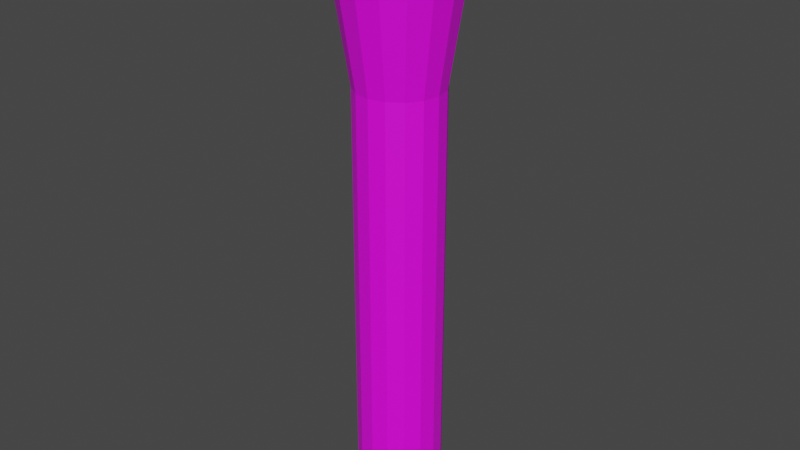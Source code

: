 # Source: centerObject.blend  (saved by Blender 4.3.34; exported with 4.5.12 LTS)
import bpy
from mathutils import Matrix  # noqa: F401  (used for matrix-valued properties, if any)

bpy.ops.wm.read_factory_settings(use_empty=True)
scene = bpy.context.scene
scene.name = 'Scene'

# ---- collections
col_collection = bpy.data.collections.new('Collection'); scene.collection.children.link(col_collection)

# ---- images (referenced by path relative to the original .blend; pixels are not part of the script)
import os
ASSET_DIR = os.environ.get("B2B_ASSET_DIR", "")  # directory of the original .blend (textures are referenced by path, not embedded)
HERE = os.path.dirname(os.path.abspath(__file__))  # packed textures are extracted next to this script under _unpacked/

def load_image(name, relpath, width, height, colorspace="sRGB"):
    """Load a texture the original file referenced (path relative to the .blend, or extracted next to this script)."""
    p = next((c for c in (os.path.join(HERE, relpath), os.path.join(ASSET_DIR, relpath)) if relpath and os.path.exists(c)), "")
    if p:
        img = bpy.data.images.load(p, check_existing=True)
        img.name = name
    else:  # same state as the original file: an image datablock whose file is absent (Cycles renders it pink)
        img = bpy.data.images.new(name, width, height)
        img.source = "FILE"
        img.filepath = "//" + (relpath or name)
    img.colorspace_settings.name = colorspace
    return img
img_fullcoloratlas_png_002 = load_image('fullColorAtlas.png.002', 'texture/fullColorAtlas.png', 1024, 1024, 'sRGB')
img_notfinish_png = load_image('notfinish.png', 'texture/notfinish.png', 1024, 1024, 'sRGB')
img_tesseract_png = load_image('tesseract.png', 'texture/tesseract.png', 1024, 1024, 'sRGB')

# ---- materials (node trees are filled in below, after node groups)
mat_gc_002 = bpy.data.materials.new('gc.002')
mat_glass = bpy.data.materials.new('glass')
mat_screen = bpy.data.materials.new('screen')
mat_tesseract = bpy.data.materials.new('tesseract')
mat_energy = bpy.data.materials.new('energy')
mat_light = bpy.data.materials.new('light')
mat_fusion_ready_0 = bpy.data.materials.new('fusion_ready_0')
mat_fusion_ready_1 = bpy.data.materials.new('fusion_ready_1')
mat_fusion_ready_2 = bpy.data.materials.new('fusion_ready_2')

# ---- node groups
ng_smooth_by_angle_001 = bpy.data.node_groups.new('Smooth by Angle.001', 'GeometryNodeTree')
_s = ng_smooth_by_angle_001.interface.new_socket(name='Mesh', in_out='OUTPUT', socket_type='NodeSocketGeometry')
_s = ng_smooth_by_angle_001.interface.new_socket(name='Mesh', in_out='INPUT', socket_type='NodeSocketGeometry')
_s = ng_smooth_by_angle_001.interface.new_socket(name='Angle', in_out='INPUT', socket_type='NodeSocketFloat')
_s.subtype = 'ANGLE'
_s.default_value = 0.5236
_s.min_value = 0.0
_s.max_value = 3.142
_s.description = 'Maximum face angle for smooth edges'
_s = ng_smooth_by_angle_001.interface.new_socket(name='Ignore Sharpness', in_out='INPUT', socket_type='NodeSocketBool')
_s.force_non_field = True
ng_smooth_by_angle_001.description = 'Set the sharpness of mesh edges based on the angle between the neighboring faces'
ng_smooth_by_angle_001.is_modifier = True
_N = ng_smooth_by_angle_001.nodes; _L = ng_smooth_by_angle_001.links
n0 = _N.new('GeometryNodeSetShadeSmooth'); n0.name = 'Set Shade Smooth'; n0.location = (120, -80)
n0.domain = 'EDGE'
n1 = _N.new('GeometryNodeSetShadeSmooth'); n1.name = 'Set Shade Smooth.001'; n1.location = (300, -80)
n2 = _N.new('NodeGroupOutput'); n2.name = 'Group Output'; n2.location = (480, -80)
n3 = _N.new('GeometryNodeInputMeshEdgeAngle'); n3.name = 'Edge Angle'; n3.location = (-440, -240)
n4 = _N.new('NodeGroupInput'); n4.name = 'Group Input'; n4.location = (-80, -80)
n5 = _N.new('GeometryNodeInputEdgeSmooth'); n5.name = 'Is Edge Smooth'; n5.location = (-260, -120)
n6 = _N.new('GeometryNodeInputShadeSmooth'); n6.name = 'Is Shade Smooth'; n6.location = (-440, -397)
n7 = _N.new('FunctionNodeCompare'); n7.name = 'Compare'; n7.location = (-260, -260)
n7.operation = 'LESS_EQUAL'
n7.inputs[6].default_value = (0.0, 0.0, 0.0, 0.0)
n7.inputs[7].default_value = (0.0, 0.0, 0.0, 0.0)
n8 = _N.new('FunctionNodeBooleanMath'); n8.name = 'Boolean Math.001'; n8.location = (-80, -260)
n9 = _N.new('NodeGroupInput'); n9.name = 'Group Input.001'; n9.location = (-440, -329)
n10 = _N.new('NodeGroupInput'); n10.name = 'Group Input.002'; n10.location = (-259, -189)
n11 = _N.new('FunctionNodeBooleanMath'); n11.name = 'Boolean Math'; n11.location = (-80, -149)
n11.operation = 'OR'
n12 = _N.new('FunctionNodeBooleanMath'); n12.name = 'Boolean Math.002'; n12.location = (-260, -380)
n12.operation = 'OR'
n13 = _N.new('NodeGroupInput'); n13.name = 'Group Input.003'; n13.location = (-440, -460)
_L.new(n3.outputs[0], n7.inputs[0])
_L.new(n1.outputs[0], n2.inputs[0])
_L.new(n9.outputs[1], n7.inputs[1])
_L.new(n7.outputs[0], n8.inputs[0])
_L.new(n4.outputs[0], n0.inputs[0])
_L.new(n0.outputs[0], n1.inputs[0])
_L.new(n8.outputs[0], n0.inputs[2])
_L.new(n10.outputs[2], n11.inputs[1])
_L.new(n5.outputs[0], n11.inputs[0])
_L.new(n11.outputs[0], n0.inputs[1])
_L.new(n13.outputs[2], n12.inputs[1])
_L.new(n6.outputs[0], n12.inputs[0])
_L.new(n12.outputs[0], n8.inputs[1])
n2.is_active_output = True

# ---- material node trees
mat_gc_002.use_nodes = True; mat_gc_002.node_tree.nodes.clear()
_N = mat_gc_002.node_tree.nodes; _L = mat_gc_002.node_tree.links
n0 = _N.new('ShaderNodeBsdfPrincipled'); n0.name = 'Principled BSDF'; n0.location = (10, 300)
n0.distribution = 'GGX'
n0.subsurface_method = 'RANDOM_WALK_SKIN'
n0.inputs[3].default_value = 1.45
n0.inputs[27].default_value = (0.0, 0.0, 0.0, 1.0)
n0.inputs[28].default_value = 1.0
n1 = _N.new('ShaderNodeOutputMaterial'); n1.name = 'Material Output'; n1.location = (300, 300)
n2 = _N.new('ShaderNodeTexImage'); n2.name = 'Image Texture'; n2.location = (-383, 258)
n2.image = img_fullcoloratlas_png_002
n2.interpolation = 'Closest'
_L.new(n0.outputs[0], n1.inputs[0])
_L.new(n2.outputs[0], n0.inputs[0])
n1.is_active_output = True
mat_glass.use_nodes = True; mat_glass.node_tree.nodes.clear()
_N = mat_glass.node_tree.nodes; _L = mat_glass.node_tree.links
n0 = _N.new('ShaderNodeBsdfPrincipled'); n0.name = 'Principled BSDF'; n0.location = (10, 300)
n1 = _N.new('ShaderNodeOutputMaterial'); n1.name = 'Material Output'; n1.location = (300, 300)
_L.new(n0.outputs[0], n1.inputs[0])
n1.is_active_output = True
mat_screen.use_nodes = True; mat_screen.node_tree.nodes.clear()
_N = mat_screen.node_tree.nodes; _L = mat_screen.node_tree.links
n0 = _N.new('ShaderNodeBsdfPrincipled'); n0.name = 'Principled BSDF'; n0.location = (10, 300)
n1 = _N.new('ShaderNodeOutputMaterial'); n1.name = 'Material Output'; n1.location = (300, 300)
n2 = _N.new('ShaderNodeTexImage'); n2.name = 'Image Texture'; n2.location = (-305, 250)
n2.image = img_notfinish_png
_L.new(n0.outputs[0], n1.inputs[0])
_L.new(n2.outputs[0], n0.inputs[0])
n1.is_active_output = True
mat_tesseract.use_nodes = True; mat_tesseract.node_tree.nodes.clear()
_N = mat_tesseract.node_tree.nodes; _L = mat_tesseract.node_tree.links
n0 = _N.new('ShaderNodeBsdfPrincipled'); n0.name = 'Principled BSDF'; n0.location = (10, 300)
n1 = _N.new('ShaderNodeOutputMaterial'); n1.name = 'Material Output'; n1.location = (300, 300)
n2 = _N.new('ShaderNodeTexImage'); n2.name = 'Image Texture'; n2.location = (-321, 265)
n2.image = img_tesseract_png
_L.new(n0.outputs[0], n1.inputs[0])
_L.new(n2.outputs[0], n0.inputs[0])
n1.is_active_output = True
mat_energy.use_nodes = True; mat_energy.node_tree.nodes.clear()
_N = mat_energy.node_tree.nodes; _L = mat_energy.node_tree.links
n0 = _N.new('ShaderNodeBsdfPrincipled'); n0.name = 'Principled BSDF'; n0.location = (10, 300)
n1 = _N.new('ShaderNodeOutputMaterial'); n1.name = 'Material Output'; n1.location = (300, 300)
_L.new(n0.outputs[0], n1.inputs[0])
n1.is_active_output = True
mat_light.use_nodes = True; mat_light.node_tree.nodes.clear()
_N = mat_light.node_tree.nodes; _L = mat_light.node_tree.links
n0 = _N.new('ShaderNodeBsdfPrincipled'); n0.name = 'Principled BSDF'; n0.location = (10, 300)
n1 = _N.new('ShaderNodeOutputMaterial'); n1.name = 'Material Output'; n1.location = (300, 300)
_L.new(n0.outputs[0], n1.inputs[0])
n1.is_active_output = True
mat_fusion_ready_0.use_nodes = True; mat_fusion_ready_0.node_tree.nodes.clear()
_N = mat_fusion_ready_0.node_tree.nodes; _L = mat_fusion_ready_0.node_tree.links
n0 = _N.new('ShaderNodeBsdfPrincipled'); n0.name = 'Principled BSDF'; n0.location = (10, 300)
n1 = _N.new('ShaderNodeOutputMaterial'); n1.name = 'Material Output'; n1.location = (300, 300)
_L.new(n0.outputs[0], n1.inputs[0])
n1.is_active_output = True
mat_fusion_ready_1.use_nodes = True; mat_fusion_ready_1.node_tree.nodes.clear()
_N = mat_fusion_ready_1.node_tree.nodes; _L = mat_fusion_ready_1.node_tree.links
n0 = _N.new('ShaderNodeBsdfPrincipled'); n0.name = 'Principled BSDF'; n0.location = (10, 300)
n1 = _N.new('ShaderNodeOutputMaterial'); n1.name = 'Material Output'; n1.location = (300, 300)
_L.new(n0.outputs[0], n1.inputs[0])
n1.is_active_output = True
mat_fusion_ready_2.use_nodes = True; mat_fusion_ready_2.node_tree.nodes.clear()
_N = mat_fusion_ready_2.node_tree.nodes; _L = mat_fusion_ready_2.node_tree.links
n0 = _N.new('ShaderNodeBsdfPrincipled'); n0.name = 'Principled BSDF'; n0.location = (10, 300)
n1 = _N.new('ShaderNodeOutputMaterial'); n1.name = 'Material Output'; n1.location = (300, 300)
_L.new(n0.outputs[0], n1.inputs[0])
n1.is_active_output = True

# ---- world
world_world = bpy.data.worlds.new('World'); scene.world = world_world
world_world.use_nodes = True; world_world.node_tree.nodes.clear()
_N = world_world.node_tree.nodes; _L = world_world.node_tree.links
n0 = _N.new('ShaderNodeOutputWorld'); n0.name = 'World Output'; n0.location = (300, 300)
n1 = _N.new('ShaderNodeBackground'); n1.name = 'Background'; n1.location = (10, 300)
n1.inputs[0].default_value = (0.05088, 0.05088, 0.05088, 1.0)
_L.new(n1.outputs[0], n0.inputs[0])
n0.is_active_output = True
world_world.color = (0.05088, 0.05088, 0.05088)
world_world.use_sun_shadow = False
world_world.sun_shadow_jitter_overblur = 0.0

# ---- meshes
me_cylinder_003 = bpy.data.meshes.new('Cylinder.003')
me_cylinder_003.from_pydata([(0.102, -0.1388, 0.5773), (0.1328, -0.09209, 0.5773), (-0.1434, -0.03872, 0.5773), (-0.1322, -0.09355, 0.5773), (0.1434, -0.03713, 0.5773), (0.1322, 0.0177, 0.5773), (-0.1009, -0.1399, 0.5773), (-0.1328, 0.01623, 0.5773), (0.0007948, -0.1814, 0.5773), (0.05563, -0.1701, 0.5773), (-0.05416, -0.1708, 0.5773), (0.1009, 0.06407, 0.5773), (-0.0007949, 0.1055, 0.5773), (0.05416, 0.09491, 0.5773), (-0.102, 0.06294, 0.5773), (-0.05563, 0.0943, 0.5773), (-0.1328, 0.01624, 1.067), (-0.07446, -0.00756, 1.129), (-0.125, 0.01305, 1.098), (-0.1036, 0.00434, 1.12), (-0.05718, 0.01862, 1.129), (-0.102, 0.06295, 1.067), (-0.07959, 0.04079, 1.12), (-0.09599, 0.05701, 1.098), (0.05416, 0.09491, 1.067), (0.03036, 0.03654, 1.129), (0.05097, 0.08709, 1.098), (0.04226, 0.06573, 1.12), (0.05655, 0.01926, 1.129), (0.1009, 0.06407, 1.067), (0.07871, 0.04166, 1.12), (0.09493, 0.05807, 1.098), (-0.05563, 0.0943, 1.067), (-0.03118, 0.0362, 1.129), (-0.05235, 0.08652, 1.098), (-0.04341, 0.06525, 1.12), (-0.0004456, 0.04249, 1.129), (-0.0007949, 0.1055, 1.067), (-0.0006203, 0.07401, 1.12), (-0.0007481, 0.09708, 1.098), (0.03118, -0.112, 1.129), (0.05563, -0.1701, 1.067), (0.04341, -0.1411, 1.12), (0.05235, -0.1624, 1.098), (0.102, -0.1388, 1.067), (0.05718, -0.09447, 1.129), (0.09599, -0.1329, 1.098), (0.07959, -0.1166, 1.12), (-0.03036, -0.1124, 1.129), (-0.05416, -0.1708, 1.067), (-0.04226, -0.1416, 1.12), (-0.05097, -0.1629, 1.098), (0.0007948, -0.1814, 1.067), (0.0004456, -0.1183, 1.129), (0.000748, -0.1729, 1.098), (0.0006202, -0.1499, 1.12), (0.07412, -0.006736, 1.129), (0.1322, 0.01771, 1.067), (0.1032, 0.005486, 1.12), (0.1244, 0.01443, 1.098), (-0.05655, -0.0951, 1.129), (-0.1009, -0.1399, 1.067), (-0.07871, -0.1175, 1.12), (-0.09493, -0.1339, 1.098), (-0.1434, -0.03872, 1.067), (-0.08041, -0.03837, 1.129), (-0.135, -0.03867, 1.098), (-0.1119, -0.03854, 1.12), (-0.07412, -0.06911, 1.129), (-0.1322, -0.09355, 1.067), (-0.1032, -0.08133, 1.12), (-0.1244, -0.09028, 1.098), (0.08041, -0.03748, 1.129), (0.1434, -0.03713, 1.067), (0.1119, -0.0373, 1.12), (0.135, -0.03717, 1.098), (0.07446, -0.06828, 1.129), (0.1328, -0.09208, 1.067), (0.1036, -0.08018, 1.12), (0.125, -0.08889, 1.098), (0.136, -0.1724, 0.8855), (0.1281, -0.1646, 0.9783), (0.1668, -0.1059, 0.9783), (0.1771, -0.1101, 0.8855), (-0.1913, -0.03899, 0.8855), (-0.1801, -0.03892, 0.9783), (-0.166, -0.1078, 0.9783), (-0.1763, -0.1121, 0.8855), (0.1801, -0.03693, 0.9783), (0.1913, -0.03687, 0.8855), (0.166, 0.03193, 0.9783), (0.1763, 0.03625, 0.8855), (-0.1267, -0.166, 0.9783), (-0.1345, -0.1739, 0.8855), (-0.1771, 0.03429, 0.8855), (-0.1668, 0.03008, 0.9783), (0.00106, -0.2292, 0.8855), (0.000998, -0.218, 0.9783), (0.06985, -0.204, 0.9783), (0.07418, -0.2142, 0.8855), (-0.06801, -0.2047, 0.9783), (-0.07222, -0.215, 0.8855), (0.1267, 0.09014, 0.9783), (0.1345, 0.09808, 0.8855), (-0.0009981, 0.1422, 0.9783), (-0.00106, 0.1533, 0.8855), (0.07222, 0.1392, 0.8855), (0.06801, 0.1289, 0.9783), (-0.1281, 0.08873, 0.9783), (-0.136, 0.09658, 0.8855), (-0.07418, 0.1384, 0.8855), (-0.06985, 0.1281, 0.9783), (-0.145, 0.02121, 0.9284), (-0.1355, 0.01734, 0.9702), (-0.1041, 0.065, 0.9702), (-0.1114, 0.07221, 0.9284), (-0.145, 0.02119, 0.8853), (-0.1113, 0.07217, 0.8853), (0.05914, 0.1071, 0.9284), (0.05526, 0.09761, 0.9702), (0.1029, 0.06615, 0.9702), (0.1101, 0.07344, 0.9284), (0.05912, 0.1071, 0.8853), (0.1101, 0.0734, 0.8853), (-0.06074, 0.1064, 0.9284), (-0.05676, 0.09699, 0.9702), (-0.0008111, 0.1084, 0.9702), (-0.0008679, 0.1187, 0.9284), (-0.06072, 0.1064, 0.8853), (-0.0008676, 0.1186, 0.8853), (0.06074, -0.1823, 0.9284), (0.06072, -0.1822, 0.8853), (0.1113, -0.148, 0.8853), (0.1114, -0.1481, 0.9284), (0.05676, -0.1728, 0.9702), (0.1041, -0.1408, 0.9702), (-0.05914, -0.183, 0.9284), (-0.05912, -0.1829, 0.8853), (0.0008676, -0.1945, 0.8853), (0.0008679, -0.1945, 0.9284), (-0.05526, -0.1735, 0.9702), (0.000811, -0.1843, 0.9702), (0.1444, 0.02281, 0.9284), (0.1443, 0.02279, 0.8853), (0.1349, 0.01884, 0.9702), (-0.1101, -0.1493, 0.9284), (-0.1101, -0.1493, 0.8853), (-0.1029, -0.142, 0.9702), (-0.1566, -0.03879, 0.8853), (-0.1566, -0.03879, 0.9284), (-0.1464, -0.03874, 0.9702), (-0.1444, -0.09866, 0.9284), (-0.1443, -0.09864, 0.8853), (-0.1349, -0.09469, 0.9702), (0.1566, -0.03706, 0.9284), (0.1566, -0.03706, 0.8853), (0.1464, -0.03711, 0.9702), (0.145, -0.09706, 0.9284), (0.145, -0.09704, 0.8853), (0.1355, -0.09319, 0.9702), (-0.07446, -0.00756, 1.144), (-0.05718, 0.01863, 1.144), (0.03036, 0.03654, 1.144), (0.05655, 0.01926, 1.144), (-0.03118, 0.0362, 1.144), (-0.0004456, 0.04249, 1.144), (0.05718, -0.09447, 1.144), (0.03118, -0.112, 1.144), (0.0004456, -0.1183, 1.144), (-0.03036, -0.1124, 1.144), (0.07412, -0.006736, 1.144), (-0.05655, -0.0951, 1.144), (-0.08041, -0.03837, 1.144), (-0.07412, -0.06911, 1.144), (0.08041, -0.03748, 1.144), (0.07446, -0.06828, 1.144), (0.102, -0.1388, -0.9004), (0.1328, -0.09209, -0.9004), (-0.1434, -0.03872, -0.9004), (-0.1322, -0.09355, -0.9004), (0.1434, -0.03713, -0.9004), (0.1322, 0.0177, -0.9004), (-0.1009, -0.1399, -0.9004), (-0.1328, 0.01623, -0.9004), (0.0007948, -0.1814, -0.9004), (0.05563, -0.1701, -0.9004), (-0.05416, -0.1708, -0.9004), (0.1009, 0.06407, -0.9004), (-0.0007949, 0.1055, -0.9004), (0.05416, 0.09491, -0.9004), (-0.102, 0.06294, -0.9004), (-0.05563, 0.0943, -0.9004)], [], [(102, 107, 24, 29), (104, 111, 32, 37), (108, 95, 16, 21), (82, 88, 73, 77), (100, 97, 52, 49), (92, 100, 49, 61), (86, 92, 61, 69), (97, 98, 41, 52), (95, 85, 64, 16), (81, 82, 77, 44), (90, 102, 29, 57), (12, 15, 110, 105), (88, 90, 57, 73), (85, 86, 69, 64), (107, 104, 37, 24), (11, 13, 106, 103), (2, 84, 94, 7), (3, 87, 84, 2), (11, 103, 91, 5), (6, 93, 87, 3), (9, 99, 96, 8), (10, 101, 93, 6), (4, 89, 83, 1), (13, 12, 105, 106), (76, 72, 174, 175), (8, 96, 101, 10), (5, 91, 89, 4), (111, 108, 21, 32), (1, 83, 80, 0), (0, 80, 99, 9), (15, 14, 109, 110), (17, 20, 22, 19), (19, 22, 23, 18), (18, 23, 21, 16), (25, 28, 30, 27), (27, 30, 31, 26), (26, 31, 29, 24), (33, 36, 38, 35), (35, 38, 39, 34), (34, 39, 37, 32), (20, 33, 35, 22), (22, 35, 34, 23), (23, 34, 32, 21), (36, 25, 27, 38), (38, 27, 26, 39), (39, 26, 24, 37), (41, 44, 46, 43), (43, 46, 47, 42), (42, 47, 45, 40), (49, 52, 54, 51), (51, 54, 55, 50), (50, 55, 53, 48), (57, 29, 31, 59), (59, 31, 30, 58), (58, 30, 28, 56), (61, 49, 51, 63), (63, 51, 50, 62), (62, 50, 48, 60), (52, 41, 43, 54), (54, 43, 42, 55), (55, 42, 40, 53), (16, 64, 66, 18), (18, 66, 67, 19), (19, 67, 65, 17), (69, 61, 63, 71), (71, 63, 62, 70), (70, 62, 60, 68), (73, 57, 59, 75), (75, 59, 58, 74), (74, 58, 56, 72), (77, 73, 75, 79), (79, 75, 74, 78), (78, 74, 72, 76), (64, 69, 71, 66), (66, 71, 70, 67), (67, 70, 68, 65), (44, 77, 79, 46), (46, 79, 78, 47), (47, 78, 76, 45), (14, 7, 94, 109), (111, 104, 126, 125), (99, 80, 132, 131), (95, 108, 114, 113), (90, 88, 156, 144), (94, 84, 148, 116), (97, 100, 140, 141), (103, 106, 122, 123), (98, 97, 141, 134), (106, 105, 129, 122), (82, 81, 135, 159), (89, 91, 143, 155), (96, 99, 131, 138), (104, 107, 119, 126), (80, 83, 158, 132), (100, 92, 147, 140), (110, 109, 117, 128), (92, 86, 153, 147), (86, 85, 150, 153), (101, 96, 138, 137), (107, 102, 120, 119), (108, 111, 125, 114), (84, 87, 152, 148), (93, 101, 137, 146), (105, 110, 128, 129), (87, 93, 146, 152), (81, 98, 134, 135), (109, 94, 116, 117), (88, 82, 159, 156), (102, 90, 144, 120), (85, 95, 113, 150), (83, 89, 155, 158), (91, 103, 123, 143), (98, 81, 44, 41), (113, 114, 115, 112), (112, 115, 117, 116), (119, 120, 121, 118), (118, 121, 123, 122), (125, 126, 127, 124), (124, 127, 129, 128), (114, 125, 124, 115), (115, 124, 128, 117), (126, 119, 118, 127), (127, 118, 122, 129), (131, 132, 133, 130), (130, 133, 135, 134), (137, 138, 139, 136), (136, 139, 141, 140), (143, 123, 121, 142), (142, 121, 120, 144), (146, 137, 136, 145), (145, 136, 140, 147), (138, 131, 130, 139), (139, 130, 134, 141), (116, 148, 149, 112), (112, 149, 150, 113), (152, 146, 145, 151), (151, 145, 147, 153), (155, 143, 142, 154), (154, 142, 144, 156), (158, 155, 154, 157), (157, 154, 156, 159), (148, 152, 151, 149), (149, 151, 153, 150), (132, 158, 157, 133), (133, 157, 159, 135), (161, 160, 172, 173, 171, 169, 168, 167, 166, 175, 174, 170, 163, 162, 165, 164), (72, 56, 170, 174), (45, 76, 175, 166), (68, 60, 171, 173), (33, 20, 161, 164), (17, 65, 172, 160), (20, 17, 160, 161), (53, 40, 167, 168), (40, 45, 166, 167), (65, 68, 173, 172), (28, 25, 162, 163), (60, 48, 169, 171), (25, 36, 165, 162), (56, 28, 163, 170), (48, 53, 168, 169), (36, 33, 164, 165), (3, 2, 178, 179), (11, 5, 181, 187), (7, 14, 190, 183), (1, 0, 176, 177), (10, 6, 182, 186), (13, 11, 187, 189), (9, 8, 184, 185), (15, 12, 188, 191), (2, 7, 183, 178), (14, 15, 191, 190), (6, 3, 179, 182), (12, 13, 189, 188), (5, 4, 180, 181), (0, 9, 185, 176), (4, 1, 177, 180), (8, 10, 186, 184)])
_uv = me_cylinder_003.uv_layers.new(name='UVMap')
_uv.uv.foreach_set('vector', [0.1598, 0.8399, 0.1598, 0.8399, 0.1598, 0.8399, 0.1598, 0.8399, 0.1598, 0.8399, 0.1598, 0.8399, 0.1598, 0.8399, 0.1598, 0.8399, 0.1598, 0.8399, 0.1598, 0.8399, 0.1598, 0.8399, 0.1598, 0.8399, 0.1598, 0.8399, 0.1598, 0.8399, 0.1598, 0.8399, 0.1598, 0.8399, 0.1598, 0.8399, 0.1598, 0.8399, 0.1598, 0.8399, 0.1598, 0.8399, 0.1598, 0.8399, 0.1598, 0.8399, 0.1598, 0.8399, 0.1598, 0.8399, 0.1598, 0.8399, 0.1598, 0.8399, 0.1598, 0.8399, 0.1598, 0.8399, 0.1598, 0.8399, 0.1598, 0.8399, 0.1598, 0.8399, 0.1598, 0.8399, 0.1598, 0.8399, 0.1598, 0.8399, 0.1598, 0.8399, 0.1598, 0.8399, 0.1598, 0.8399, 0.1598, 0.8399, 0.1598, 0.8399, 0.1598, 0.8399, 0.1598, 0.8399, 0.1598, 0.8399, 0.1598, 0.8399, 0.1598, 0.8399, 0.1598, 0.8399, 0.1598, 0.8399, 0.1598, 0.8399, 0.1598, 0.8399, 0.1598, 0.8399, 0.1598, 0.8399, 0.1598, 0.8399, 0.1598, 0.8399, 0.1598, 0.8399, 0.1598, 0.8399, 0.1598, 0.8399, 0.1598, 0.8399, 0.1598, 0.8399, 0.1598, 0.8399, 0.1598, 0.8399, 0.1598, 0.8399, 0.1598, 0.8399, 0.1598, 0.8399, 0.1598, 0.8399, 0.1598, 0.8399, 0.1598, 0.8399, 0.1598, 0.8399, 0.1598, 0.8399, 0.1598, 0.8399, 0.1598, 0.8399, 0.1598, 0.8399, 0.1598, 0.8399, 0.1598, 0.8399, 0.1598, 0.8399, 0.1598, 0.8399, 0.1598, 0.8399, 0.1598, 0.8399, 0.1598, 0.8399, 0.1598, 0.8399, 0.1598, 0.8399, 0.1598, 0.8399, 0.1598, 0.8399, 0.1598, 0.8399, 0.1598, 0.8399, 0.1598, 0.8399, 0.1598, 0.8399, 0.1598, 0.8399, 0.1598, 0.8399, 0.1598, 0.8399, 0.1598, 0.8399, 0.1598, 0.8399, 0.1598, 0.8399, 0.1598, 0.8399, 0.1598, 0.8399, 0.1598, 0.8399, 0.1598, 0.8399, 0.1598, 0.8399, 0.1598, 0.8634, 0.1598, 0.8634, 0.1598, 0.8634, 0.1598, 0.8634, 0.1598, 0.8399, 0.1598, 0.8399, 0.1598, 0.8399, 0.1598, 0.8399, 0.1598, 0.8399, 0.1598, 0.8399, 0.1598, 0.8399, 0.1598, 0.8399, 0.1598, 0.8399, 0.1598, 0.8399, 0.1598, 0.8399, 0.1598, 0.8399, 0.1598, 0.8399, 0.1598, 0.8399, 0.1598, 0.8399, 0.1598, 0.8399, 0.1598, 0.8399, 0.1598, 0.8399, 0.1598, 0.8399, 0.1598, 0.8399, 0.1598, 0.8399, 0.1598, 0.8399, 0.1598, 0.8399, 0.1598, 0.8399, 0.1598, 0.8399, 0.1598, 0.8399, 0.1598, 0.8399, 0.1598, 0.8399, 0.1598, 0.8399, 0.1598, 0.8399, 0.1598, 0.8399, 0.1598, 0.8399, 0.1598, 0.8399, 0.1598, 0.8399, 0.1598, 0.8399, 0.1598, 0.8399, 0.1598, 0.8399, 0.1598, 0.8399, 0.1598, 0.8399, 0.1598, 0.8399, 0.1598, 0.8399, 0.1598, 0.8399, 0.1598, 0.8399, 0.1598, 0.8399, 0.1598, 0.8399, 0.1598, 0.8399, 0.1598, 0.8399, 0.1598, 0.8399, 0.1598, 0.8399, 0.1598, 0.8399, 0.1598, 0.8399, 0.1598, 0.8399, 0.1598, 0.8399, 0.1598, 0.8399, 0.1598, 0.8399, 0.1598, 0.8399, 0.1598, 0.8399, 0.1598, 0.8399, 0.1598, 0.8399, 0.1598, 0.8399, 0.1598, 0.8399, 0.1598, 0.8399, 0.1598, 0.8399, 0.1598, 0.8399, 0.1598, 0.8399, 0.1598, 0.8399, 0.1598, 0.8399, 0.1598, 0.8399, 0.1598, 0.8399, 0.1598, 0.8399, 0.1598, 0.8399, 0.1598, 0.8399, 0.1598, 0.8399, 0.1598, 0.8399, 0.1598, 0.8399, 0.1598, 0.8399, 0.1598, 0.8399, 0.1598, 0.8399, 0.1598, 0.8399, 0.1598, 0.8399, 0.1598, 0.8399, 0.1598, 0.8399, 0.1598, 0.8399, 0.1598, 0.8399, 0.1598, 0.8399, 0.1598, 0.8399, 0.1598, 0.8399, 0.1598, 0.8399, 0.1598, 0.8399, 0.1598, 0.8399, 0.1598, 0.8399, 0.1598, 0.8399, 0.1598, 0.8399, 0.1598, 0.8399, 0.1598, 0.8399, 0.1598, 0.8399, 0.1598, 0.8399, 0.1598, 0.8399, 0.1598, 0.8399, 0.1598, 0.8399, 0.1598, 0.8399, 0.1598, 0.8399, 0.1598, 0.8399, 0.1598, 0.8399, 0.1598, 0.8399, 0.1598, 0.8399, 0.1598, 0.8399, 0.1598, 0.8399, 0.1598, 0.8399, 0.1598, 0.8399, 0.1598, 0.8399, 0.1598, 0.8399, 0.1598, 0.8399, 0.1598, 0.8399, 0.1598, 0.8399, 0.1598, 0.8399, 0.1598, 0.8399, 0.1598, 0.8399, 0.1598, 0.8399, 0.1598, 0.8399, 0.1598, 0.8399, 0.1598, 0.8399, 0.1598, 0.8399, 0.1598, 0.8399, 0.1598, 0.8399, 0.1598, 0.8399, 0.1598, 0.8399, 0.1598, 0.8399, 0.1598, 0.8399, 0.1598, 0.8399, 0.1598, 0.8399, 0.1598, 0.8399, 0.1598, 0.8399, 0.1598, 0.8399, 0.1598, 0.8399, 0.1598, 0.8399, 0.1598, 0.8399, 0.1598, 0.8399, 0.1598, 0.8399, 0.1598, 0.8399, 0.1598, 0.8399, 0.1598, 0.8399, 0.1598, 0.8399, 0.1598, 0.8399, 0.1598, 0.8399, 0.1598, 0.8399, 0.1598, 0.8399, 0.1598, 0.8399, 0.1598, 0.8399, 0.1598, 0.8399, 0.1598, 0.8399, 0.1598, 0.8399, 0.1598, 0.8399, 0.1598, 0.8399, 0.1598, 0.8399, 0.1598, 0.8399, 0.1598, 0.8399, 0.1598, 0.8399, 0.1598, 0.8399, 0.1598, 0.8399, 0.1598, 0.8399, 0.1598, 0.8399, 0.1598, 0.8399, 0.1598, 0.8399, 0.1598, 0.8399, 0.1598, 0.8399, 0.1598, 0.8399, 0.1598, 0.8399, 0.1598, 0.8399, 0.1598, 0.8399, 0.1598, 0.8399, 0.1598, 0.8399, 0.1598, 0.8399, 0.1598, 0.8399, 0.1598, 0.8399, 0.1598, 0.8399, 0.1598, 0.8399, 0.1598, 0.8399, 0.1598, 0.8399, 0.1598, 0.8399, 0.1598, 0.8399, 0.1598, 0.8399, 0.1598, 0.8399, 0.1598, 0.8399, 0.1598, 0.8399, 0.1598, 0.8399, 0.1598, 0.8399, 0.1598, 0.8399, 0.1598, 0.8399, 0.1598, 0.8399, 0.1598, 0.8399, 0.1598, 0.8399, 0.1598, 0.8399, 0.1598, 0.8399, 0.1598, 0.8399, 0.1598, 0.8399, 0.1598, 0.8399, 0.1598, 0.8399, 0.1598, 0.8399, 0.1598, 0.8399, 0.1598, 0.8399, 0.1598, 0.8399, 0.1598, 0.8399, 0.1598, 0.8399, 0.1598, 0.8399, 0.1598, 0.8399, 0.1598, 0.8399, 0.1598, 0.8399, 0.1598, 0.8399, 0.1598, 0.8399, 0.1598, 0.8399, 0.1598, 0.8399, 0.1598, 0.8399, 0.1598, 0.8399, 0.1598, 0.8399, 0.1598, 0.8399, 0.1598, 0.8399, 0.1598, 0.8399, 0.1598, 0.8399, 0.1598, 0.8399, 0.1598, 0.8461, 0.1598, 0.8461, 0.1598, 0.8461, 0.1598, 0.8461, 0.1598, 0.8461, 0.1598, 0.8461, 0.1598, 0.8461, 0.1598, 0.8461, 0.1598, 0.8461, 0.1598, 0.8461, 0.1598, 0.8461, 0.1598, 0.8461, 0.1598, 0.8461, 0.1598, 0.8461, 0.1598, 0.8461, 0.1598, 0.8461, 0.1598, 0.8461, 0.1598, 0.8461, 0.1598, 0.8461, 0.1598, 0.8461, 0.1598, 0.8461, 0.1598, 0.8461, 0.1598, 0.8461, 0.1598, 0.8461, 0.1598, 0.8461, 0.1598, 0.8461, 0.1598, 0.8461, 0.1598, 0.8461, 0.1598, 0.8461, 0.1598, 0.8461, 0.1598, 0.8461, 0.1598, 0.8461, 0.1598, 0.8461, 0.1598, 0.8461, 0.1598, 0.8461, 0.1598, 0.8461, 0.1598, 0.8461, 0.1598, 0.8461, 0.1598, 0.8461, 0.1598, 0.8461, 0.1598, 0.8461, 0.1598, 0.8461, 0.1598, 0.8461, 0.1598, 0.8461, 0.1598, 0.8461, 0.1598, 0.8461, 0.1598, 0.8461, 0.1598, 0.8461, 0.1598, 0.8461, 0.1598, 0.8461, 0.1598, 0.8461, 0.1598, 0.8461, 0.1598, 0.8461, 0.1598, 0.8461, 0.1598, 0.8461, 0.1598, 0.8461, 0.1598, 0.8461, 0.1598, 0.8461, 0.1598, 0.8461, 0.1598, 0.8461, 0.1598, 0.8461, 0.1598, 0.8461, 0.1598, 0.8461, 0.1598, 0.8461, 0.1598, 0.8461, 0.1598, 0.8461, 0.1598, 0.8461, 0.1598, 0.8461, 0.1598, 0.8461, 0.1598, 0.8461, 0.1598, 0.8461, 0.1598, 0.8461, 0.1598, 0.8461, 0.1598, 0.8461, 0.1598, 0.8461, 0.1598, 0.8461, 0.1598, 0.8461, 0.1598, 0.8461, 0.1598, 0.8461, 0.1598, 0.8461, 0.1598, 0.8461, 0.1598, 0.8461, 0.1598, 0.8461, 0.1598, 0.8461, 0.1598, 0.8461, 0.1598, 0.8461, 0.1598, 0.8461, 0.1598, 0.8461, 0.1598, 0.8461, 0.1598, 0.8461, 0.1598, 0.8461, 0.1598, 0.8461, 0.1598, 0.8461, 0.1598, 0.8461, 0.1598, 0.8461, 0.1598, 0.8461, 0.1598, 0.8461, 0.1598, 0.8461, 0.1598, 0.8461, 0.1598, 0.8461, 0.1598, 0.8461, 0.1598, 0.8461, 0.1598, 0.8461, 0.1598, 0.8461, 0.1598, 0.8461, 0.1598, 0.8461, 0.1598, 0.8461, 0.1598, 0.8461, 0.1598, 0.8461, 0.1598, 0.8461, 0.1598, 0.8461, 0.1598, 0.8461, 0.1598, 0.8461, 0.1598, 0.8461, 0.1598, 0.8461, 0.1598, 0.8461, 0.1598, 0.8461, 0.1598, 0.8461, 0.1598, 0.8461, 0.1598, 0.8461, 0.1598, 0.8461, 0.1598, 0.8461, 0.1598, 0.8461, 0.1598, 0.8461, 0.1598, 0.8461, 0.1598, 0.8461, 0.1598, 0.8461, 0.1598, 0.8461, 0.1598, 0.8399, 0.1598, 0.8399, 0.1598, 0.8399, 0.1598, 0.8399, 0.1598, 0.8542, 0.1598, 0.8542, 0.1598, 0.8542, 0.1598, 0.8542, 0.1598, 0.8542, 0.1598, 0.8542, 0.1598, 0.8542, 0.1598, 0.8542, 0.1598, 0.8542, 0.1598, 0.8542, 0.1598, 0.8542, 0.1598, 0.8542, 0.1598, 0.8542, 0.1598, 0.8542, 0.1598, 0.8542, 0.1598, 0.8542, 0.1598, 0.8542, 0.1598, 0.8542, 0.1598, 0.8542, 0.1598, 0.8542, 0.1598, 0.8542, 0.1598, 0.8542, 0.1598, 0.8542, 0.1598, 0.8542, 0.1598, 0.8542, 0.1598, 0.8542, 0.1598, 0.8542, 0.1598, 0.8542, 0.1598, 0.8542, 0.1598, 0.8542, 0.1598, 0.8542, 0.1598, 0.8542, 0.1598, 0.8542, 0.1598, 0.8542, 0.1598, 0.8542, 0.1598, 0.8542, 0.1598, 0.8542, 0.1598, 0.8542, 0.1598, 0.8542, 0.1598, 0.8542, 0.1598, 0.8542, 0.1598, 0.8542, 0.1598, 0.8542, 0.1598, 0.8542, 0.1598, 0.8542, 0.1598, 0.8542, 0.1598, 0.8542, 0.1598, 0.8542, 0.1598, 0.8542, 0.1598, 0.8542, 0.1598, 0.8542, 0.1598, 0.8542, 0.1598, 0.8542, 0.1598, 0.8542, 0.1598, 0.8542, 0.1598, 0.8542, 0.1598, 0.8542, 0.1598, 0.8542, 0.1598, 0.8542, 0.1598, 0.8542, 0.1598, 0.8542, 0.1598, 0.8542, 0.1598, 0.8542, 0.1598, 0.8542, 0.1598, 0.8542, 0.1598, 0.8542, 0.1598, 0.8542, 0.1598, 0.8542, 0.1598, 0.8542, 0.1598, 0.8542, 0.1598, 0.8542, 0.1598, 0.8542, 0.1598, 0.8542, 0.1598, 0.8542, 0.1598, 0.8542, 0.1598, 0.8542, 0.1598, 0.8542, 0.1598, 0.8542, 0.1598, 0.8542, 0.1598, 0.8542, 0.1598, 0.8542, 0.1598, 0.8542, 0.1598, 0.8542, 0.1598, 0.8542, 0.1598, 0.8542, 0.1598, 0.8542, 0.1598, 0.8542, 0.1598, 0.8542, 0.1598, 0.8542, 0.1598, 0.8542, 0.1598, 0.8542, 0.1598, 0.8542, 0.1598, 0.8542, 0.1598, 0.8542, 0.1598, 0.8542, 0.1598, 0.8542, 0.1598, 0.8542, 0.1598, 0.8542, 0.1598, 0.8542, 0.1598, 0.8542, 0.1598, 0.8542, 0.1598, 0.8542, 0.1598, 0.8542, 0.1598, 0.8542, 0.1598, 0.8542, 0.1598, 0.8542, 0.1598, 0.8542, 0.1598, 0.8542, 0.1598, 0.8542, 0.1598, 0.8542, 0.1598, 0.8542, 0.1598, 0.8542, 0.1598, 0.8542, 0.1598, 0.8542, 0.1598, 0.8542, 0.1598, 0.8542, 0.1598, 0.8542, 0.1598, 0.8542, 0.1598, 0.8542, 0.1598, 0.8542, 0.1598, 0.8542, 0.1598, 0.8542, 0.1598, 0.8542, 0.1598, 0.8542, 0.1598, 0.8542, 0.1598, 0.8542, 0.1598, 0.8542, 0.1598, 0.8542, 0.1598, 0.8781, 0.1598, 0.8781, 0.1598, 0.8781, 0.1598, 0.8781, 0.1598, 0.8781, 0.1598, 0.8781, 0.1598, 0.8781, 0.1598, 0.8781, 0.1598, 0.8781, 0.1598, 0.8781, 0.1598, 0.8781, 0.1598, 0.8781, 0.1598, 0.8781, 0.1598, 0.8781, 0.1598, 0.8781, 0.1598, 0.8781, 0.1598, 0.8634, 0.1598, 0.8634, 0.1598, 0.8634, 0.1598, 0.8634, 0.1598, 0.8634, 0.1598, 0.8634, 0.1598, 0.8634, 0.1598, 0.8634, 0.1598, 0.8634, 0.1598, 0.8634, 0.1598, 0.8634, 0.1598, 0.8634, 0.1598, 0.8634, 0.1598, 0.8634, 0.1598, 0.8634, 0.1598, 0.8634, 0.1598, 0.8634, 0.1598, 0.8634, 0.1598, 0.8634, 0.1598, 0.8634, 0.1598, 0.8634, 0.1598, 0.8634, 0.1598, 0.8634, 0.1598, 0.8634, 0.1598, 0.8634, 0.1598, 0.8634, 0.1598, 0.8634, 0.1598, 0.8634, 0.1598, 0.8634, 0.1598, 0.8634, 0.1598, 0.8634, 0.1598, 0.8634, 0.1598, 0.8634, 0.1598, 0.8634, 0.1598, 0.8634, 0.1598, 0.8634, 0.1598, 0.8634, 0.1598, 0.8634, 0.1598, 0.8634, 0.1598, 0.8634, 0.1598, 0.8634, 0.1598, 0.8634, 0.1598, 0.8634, 0.1598, 0.8634, 0.1598, 0.8634, 0.1598, 0.8634, 0.1598, 0.8634, 0.1598, 0.8634, 0.1598, 0.8634, 0.1598, 0.8634, 0.1598, 0.8634, 0.1598, 0.8634, 0.1598, 0.8634, 0.1598, 0.8634, 0.1598, 0.8634, 0.1598, 0.8634, 0.1598, 0.8634, 0.1598, 0.8634, 0.1598, 0.8634, 0.1598, 0.8634, 0.1598, 0.8399, 0.1598, 0.8399, 0.1598, 0.8399, 0.1598, 0.8399, 0.1598, 0.8399, 0.1598, 0.8399, 0.1598, 0.8399, 0.1598, 0.8399, 0.1598, 0.8399, 0.1598, 0.8399, 0.1598, 0.8399, 0.1598, 0.8399, 0.1598, 0.8399, 0.1598, 0.8399, 0.1598, 0.8399, 0.1598, 0.8399, 0.1598, 0.8399, 0.1598, 0.8399, 0.1598, 0.8399, 0.1598, 0.8399, 0.1598, 0.8399, 0.1598, 0.8399, 0.1598, 0.8399, 0.1598, 0.8399, 0.1598, 0.8399, 0.1598, 0.8399, 0.1598, 0.8399, 0.1598, 0.8399, 0.1598, 0.8399, 0.1598, 0.8399, 0.1598, 0.8399, 0.1598, 0.8399, 0.1598, 0.8399, 0.1598, 0.8399, 0.1598, 0.8399, 0.1598, 0.8399, 0.1598, 0.8399, 0.1598, 0.8399, 0.1598, 0.8399, 0.1598, 0.8399, 0.1598, 0.8399, 0.1598, 0.8399, 0.1598, 0.8399, 0.1598, 0.8399, 0.1598, 0.8399, 0.1598, 0.8399, 0.1598, 0.8399, 0.1598, 0.8399, 0.1598, 0.8399, 0.1598, 0.8399, 0.1598, 0.8399, 0.1598, 0.8399, 0.1598, 0.8399, 0.1598, 0.8399, 0.1598, 0.8399, 0.1598, 0.8399, 0.1598, 0.8399, 0.1598, 0.8399, 0.1598, 0.8399, 0.1598, 0.8399, 0.1598, 0.8399, 0.1598, 0.8399, 0.1598, 0.8399, 0.1598, 0.8399])
me_cylinder_003.materials.append(mat_gc_002)
me_cylinder_003.materials.append(mat_glass)
me_cylinder_003.materials.append(mat_screen)
me_cylinder_003.materials.append(mat_tesseract)
me_cylinder_003.materials.append(mat_energy)
me_cylinder_003.materials.append(mat_light)
me_cylinder_003.materials.append(mat_fusion_ready_0)
me_cylinder_003.materials.append(mat_fusion_ready_1)
me_cylinder_003.materials.append(mat_fusion_ready_2)
me_cylinder_003.update()

# ---- objects
ob_centerhere = bpy.data.objects.new('centerHere', me_cylinder_003)

# ---- transforms, parenting, visibility, modifiers, constraints
ob_centerhere.location = (3.725e-09, 0.04428, 0.7904)
_vg = ob_centerhere.vertex_groups.new(name='Bone')
_vg = ob_centerhere.vertex_groups.new(name='Bone.001')
_vg = ob_centerhere.vertex_groups.new(name='Bone.002')
_m = ob_centerhere.modifiers.new('Smooth by Angle.001', 'NODES')
_m.node_group = ng_smooth_by_angle_001
_m.use_pin_to_last = True
_m.show_group_selector = False

# ---- collection membership
col_collection.objects.link(ob_centerhere)

# ---- scene / render settings (as saved in the file)
scene.frame_start = 1; scene.frame_end = 250; scene.frame_set(14)
scene.render.engine = 'BLENDER_EEVEE_NEXT'
scene.render.image_settings.file_format = 'FFMPEG'
scene.render.image_settings.color_mode = 'RGB'
scene.render.resolution_x = 1280
scene.render.resolution_y = 720
scene.render.fps = 30
scene.cycles.sampling_pattern = 'TABULATED_SOBOL'
scene.cycles.use_light_tree = False
scene.view_settings.view_transform = 'Filmic'
bpy.context.view_layer.update()

# ---- added for rendering (the .blend has no active camera and no usable light): camera, sun
cam_auto = bpy.data.cameras.new('AutoCamera')
cam_auto.lens = 50.0
cam_auto.sensor_width = 36.0
cam_auto.clip_end = 1000.0
ob_auto_camera = bpy.data.objects.new('AutoCamera', cam_auto)
scene.collection.objects.link(ob_auto_camera)
ob_auto_camera.location = (1.95658, -2.34154, 2.47741)
ob_auto_camera.rotation_euler = (1.09748, -7.21219e-08, 0.694738)
scene.camera = ob_auto_camera
light_auto_sun = bpy.data.lights.new('AutoSun', 'SUN')
light_auto_sun.energy = 3.0
light_auto_sun.angle = 0.0523599
ob_auto_sun = bpy.data.objects.new('AutoSun', light_auto_sun)
scene.collection.objects.link(ob_auto_sun)
ob_auto_sun.rotation_euler = (0.872665, 0.174533, 0.523599)
bpy.context.view_layer.update()
